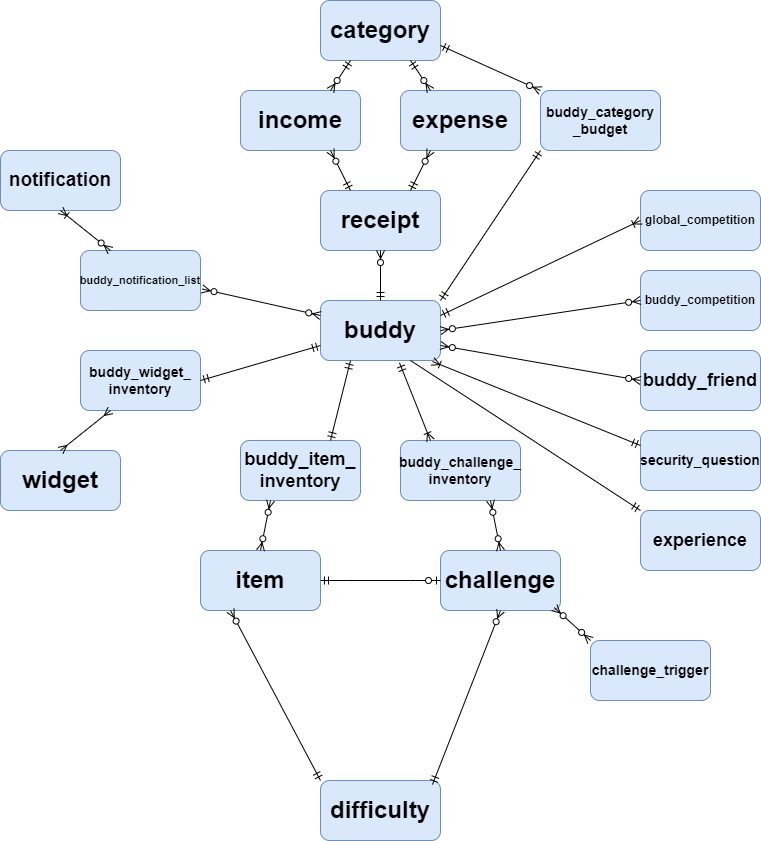

The diagram above was exported from draw.io. Its source (the exported page's mxGraphModel, read from the mxfile embedded in the PNG):
<mxGraphModel dx="1662" dy="785" grid="1" gridSize="10" guides="1" tooltips="1" connect="1" arrows="1" fold="1" page="1" pageScale="1" pageWidth="850" pageHeight="1100" math="0" shadow="0">
  <root>
    <mxCell id="0" />
    <mxCell id="1" parent="0" />
    <mxCell id="xx0NgePY1I4Yk_AOd-hS-1" value="&lt;font size=&quot;1&quot;&gt;&lt;b style=&quot;font-size: 24px&quot;&gt;buddy&lt;/b&gt;&lt;/font&gt;" style="rounded=1;whiteSpace=wrap;html=1;fillColor=#dae8fc;strokeColor=#6c8ebf;" parent="1" vertex="1">
      <mxGeometry x="360" y="350" width="120" height="60" as="geometry" />
    </mxCell>
    <mxCell id="xx0NgePY1I4Yk_AOd-hS-2" value="&lt;font size=&quot;1&quot;&gt;&lt;b style=&quot;font-size: 24px&quot;&gt;expense&lt;/b&gt;&lt;/font&gt;" style="rounded=1;whiteSpace=wrap;html=1;fillColor=#dae8fc;strokeColor=#6c8ebf;" parent="1" vertex="1">
      <mxGeometry x="440" y="140" width="120" height="60" as="geometry" />
    </mxCell>
    <mxCell id="xx0NgePY1I4Yk_AOd-hS-3" value="&lt;font size=&quot;1&quot;&gt;&lt;b style=&quot;font-size: 24px&quot;&gt;category&lt;/b&gt;&lt;/font&gt;" style="rounded=1;whiteSpace=wrap;html=1;fillColor=#dae8fc;strokeColor=#6c8ebf;" parent="1" vertex="1">
      <mxGeometry x="360" y="50" width="120" height="60" as="geometry" />
    </mxCell>
    <mxCell id="xx0NgePY1I4Yk_AOd-hS-4" value="&lt;font size=&quot;1&quot;&gt;&lt;b style=&quot;font-size: 24px&quot;&gt;income&lt;/b&gt;&lt;/font&gt;" style="rounded=1;whiteSpace=wrap;html=1;fillColor=#dae8fc;strokeColor=#6c8ebf;" parent="1" vertex="1">
      <mxGeometry x="280" y="140" width="120" height="60" as="geometry" />
    </mxCell>
    <mxCell id="xx0NgePY1I4Yk_AOd-hS-5" value="&lt;b&gt;&lt;font style=&quot;font-size: 11px&quot;&gt;buddy_notification_list&lt;/font&gt;&lt;/b&gt;" style="rounded=1;whiteSpace=wrap;html=1;fillColor=#dae8fc;strokeColor=#6c8ebf;" parent="1" vertex="1">
      <mxGeometry x="120" y="300" width="120" height="60" as="geometry" />
    </mxCell>
    <mxCell id="xx0NgePY1I4Yk_AOd-hS-6" value="&lt;font size=&quot;1&quot;&gt;&lt;b style=&quot;font-size: 24px&quot;&gt;receipt&lt;/b&gt;&lt;/font&gt;" style="rounded=1;whiteSpace=wrap;html=1;fillColor=#dae8fc;strokeColor=#6c8ebf;" parent="1" vertex="1">
      <mxGeometry x="360" y="240" width="120" height="60" as="geometry" />
    </mxCell>
    <mxCell id="xx0NgePY1I4Yk_AOd-hS-8" value="&lt;b&gt;&lt;font style=&quot;font-size: 12px&quot;&gt;global_competition&lt;/font&gt;&lt;/b&gt;" style="rounded=1;whiteSpace=wrap;html=1;fillColor=#dae8fc;strokeColor=#6c8ebf;" parent="1" vertex="1">
      <mxGeometry x="680" y="240" width="120" height="60" as="geometry" />
    </mxCell>
    <mxCell id="xx0NgePY1I4Yk_AOd-hS-9" value="&lt;b&gt;&lt;font style=&quot;font-size: 18px&quot;&gt;buddy_friend&lt;/font&gt;&lt;/b&gt;" style="rounded=1;whiteSpace=wrap;html=1;fillColor=#dae8fc;strokeColor=#6c8ebf;" parent="1" vertex="1">
      <mxGeometry x="680" y="400" width="120" height="60" as="geometry" />
    </mxCell>
    <mxCell id="xx0NgePY1I4Yk_AOd-hS-11" value="&lt;b&gt;&lt;font style=&quot;font-size: 14px&quot;&gt;buddy_category&lt;br&gt;_budget&lt;/font&gt;&lt;/b&gt;" style="rounded=1;whiteSpace=wrap;html=1;fillColor=#dae8fc;strokeColor=#6c8ebf;" parent="1" vertex="1">
      <mxGeometry x="580" y="140" width="120" height="60" as="geometry" />
    </mxCell>
    <mxCell id="xx0NgePY1I4Yk_AOd-hS-14" value="&lt;b&gt;&lt;font style=&quot;font-size: 12px&quot;&gt;buddy_competition&lt;/font&gt;&lt;/b&gt;" style="rounded=1;whiteSpace=wrap;html=1;fillColor=#dae8fc;strokeColor=#6c8ebf;" parent="1" vertex="1">
      <mxGeometry x="680" y="320" width="120" height="60" as="geometry" />
    </mxCell>
    <mxCell id="xx0NgePY1I4Yk_AOd-hS-15" value="&lt;b&gt;&lt;font style=&quot;font-size: 14px&quot;&gt;buddy_challenge_&lt;br&gt;inventory&lt;/font&gt;&lt;/b&gt;" style="rounded=1;whiteSpace=wrap;html=1;fillColor=#dae8fc;strokeColor=#6c8ebf;" parent="1" vertex="1">
      <mxGeometry x="440" y="490" width="120" height="60" as="geometry" />
    </mxCell>
    <mxCell id="xx0NgePY1I4Yk_AOd-hS-17" value="&lt;b&gt;&lt;font style=&quot;font-size: 18px&quot;&gt;buddy_item_&lt;br&gt;inventory&lt;/font&gt;&lt;/b&gt;" style="rounded=1;whiteSpace=wrap;html=1;fillColor=#dae8fc;strokeColor=#6c8ebf;" parent="1" vertex="1">
      <mxGeometry x="280" y="490" width="120" height="60" as="geometry" />
    </mxCell>
    <mxCell id="xx0NgePY1I4Yk_AOd-hS-18" value="&lt;font size=&quot;1&quot;&gt;&lt;b style=&quot;font-size: 24px&quot;&gt;difficulty&lt;/b&gt;&lt;/font&gt;" style="rounded=1;whiteSpace=wrap;html=1;fillColor=#dae8fc;strokeColor=#6c8ebf;" parent="1" vertex="1">
      <mxGeometry x="360" y="830" width="120" height="60" as="geometry" />
    </mxCell>
    <mxCell id="xx0NgePY1I4Yk_AOd-hS-19" value="&lt;b&gt;&lt;font style=&quot;font-size: 24px&quot;&gt;item&lt;/font&gt;&lt;/b&gt;" style="rounded=1;whiteSpace=wrap;html=1;fillColor=#dae8fc;strokeColor=#6c8ebf;" parent="1" vertex="1">
      <mxGeometry x="240" y="600" width="120" height="60" as="geometry" />
    </mxCell>
    <mxCell id="xx0NgePY1I4Yk_AOd-hS-20" value="&lt;font size=&quot;1&quot;&gt;&lt;b style=&quot;font-size: 24px&quot;&gt;challenge&lt;/b&gt;&lt;/font&gt;" style="rounded=1;whiteSpace=wrap;html=1;fillColor=#dae8fc;strokeColor=#6c8ebf;" parent="1" vertex="1">
      <mxGeometry x="480" y="600" width="120" height="60" as="geometry" />
    </mxCell>
    <mxCell id="xx0NgePY1I4Yk_AOd-hS-21" value="&lt;font size=&quot;1&quot;&gt;&lt;b style=&quot;font-size: 24px&quot;&gt;widget&lt;/b&gt;&lt;/font&gt;" style="rounded=1;whiteSpace=wrap;html=1;fillColor=#dae8fc;strokeColor=#6c8ebf;" parent="1" vertex="1">
      <mxGeometry x="40" y="500" width="120" height="60" as="geometry" />
    </mxCell>
    <mxCell id="xx0NgePY1I4Yk_AOd-hS-22" value="&lt;b&gt;&lt;font style=&quot;font-size: 14px&quot;&gt;buddy_widget_&lt;br&gt;inventory&lt;/font&gt;&lt;/b&gt;" style="rounded=1;whiteSpace=wrap;html=1;fillColor=#dae8fc;strokeColor=#6c8ebf;" parent="1" vertex="1">
      <mxGeometry x="120" y="400" width="120" height="60" as="geometry" />
    </mxCell>
    <mxCell id="xx0NgePY1I4Yk_AOd-hS-26" value="" style="fontSize=12;html=1;endArrow=ERzeroToMany;startArrow=ERmandOne;rounded=0;entryX=0.5;entryY=1;entryDx=0;entryDy=0;" parent="1" source="xx0NgePY1I4Yk_AOd-hS-1" target="xx0NgePY1I4Yk_AOd-hS-6" edge="1">
      <mxGeometry width="100" height="100" relative="1" as="geometry">
        <mxPoint x="420" y="320" as="sourcePoint" />
        <mxPoint x="420" y="410" as="targetPoint" />
        <Array as="points" />
      </mxGeometry>
    </mxCell>
    <mxCell id="xx0NgePY1I4Yk_AOd-hS-28" value="" style="fontSize=12;html=1;endArrow=ERzeroToMany;startArrow=ERmandOne;rounded=0;entryX=0.25;entryY=1;entryDx=0;entryDy=0;exitX=0.75;exitY=0;exitDx=0;exitDy=0;" parent="1" source="xx0NgePY1I4Yk_AOd-hS-6" target="xx0NgePY1I4Yk_AOd-hS-2" edge="1">
      <mxGeometry width="100" height="100" relative="1" as="geometry">
        <mxPoint x="500" y="240" as="sourcePoint" />
        <mxPoint x="430" y="320" as="targetPoint" />
      </mxGeometry>
    </mxCell>
    <mxCell id="xx0NgePY1I4Yk_AOd-hS-29" value="" style="fontSize=12;html=1;endArrow=ERzeroToMany;startArrow=ERmandOne;rounded=0;entryX=0.75;entryY=1;entryDx=0;entryDy=0;exitX=0.25;exitY=0;exitDx=0;exitDy=0;" parent="1" source="xx0NgePY1I4Yk_AOd-hS-6" target="xx0NgePY1I4Yk_AOd-hS-4" edge="1">
      <mxGeometry width="100" height="100" relative="1" as="geometry">
        <mxPoint x="364" y="230" as="sourcePoint" />
        <mxPoint x="438" y="210" as="targetPoint" />
        <Array as="points" />
      </mxGeometry>
    </mxCell>
    <mxCell id="xx0NgePY1I4Yk_AOd-hS-31" value="" style="fontSize=12;html=1;endArrow=ERzeroToMany;startArrow=ERmandOne;rounded=0;entryX=0.75;entryY=0;entryDx=0;entryDy=0;exitX=0.25;exitY=1;exitDx=0;exitDy=0;" parent="1" source="xx0NgePY1I4Yk_AOd-hS-3" target="xx0NgePY1I4Yk_AOd-hS-4" edge="1">
      <mxGeometry width="100" height="100" relative="1" as="geometry">
        <mxPoint x="410" y="50" as="sourcePoint" />
        <mxPoint x="470" y="30" as="targetPoint" />
      </mxGeometry>
    </mxCell>
    <mxCell id="xx0NgePY1I4Yk_AOd-hS-32" value="" style="fontSize=12;html=1;endArrow=ERzeroToMany;startArrow=ERmandOne;rounded=0;entryX=0.25;entryY=0;entryDx=0;entryDy=0;" parent="1" target="xx0NgePY1I4Yk_AOd-hS-2" edge="1">
      <mxGeometry width="100" height="100" relative="1" as="geometry">
        <mxPoint x="450" y="110" as="sourcePoint" />
        <mxPoint x="435" y="150" as="targetPoint" />
      </mxGeometry>
    </mxCell>
    <mxCell id="xx0NgePY1I4Yk_AOd-hS-33" value="" style="fontSize=12;html=1;endArrow=ERmandOne;startArrow=ERmandOne;rounded=0;entryX=0;entryY=0.75;entryDx=0;entryDy=0;exitX=1;exitY=0.5;exitDx=0;exitDy=0;" parent="1" source="xx0NgePY1I4Yk_AOd-hS-22" target="xx0NgePY1I4Yk_AOd-hS-1" edge="1">
      <mxGeometry width="100" height="100" relative="1" as="geometry">
        <mxPoint x="250" y="440" as="sourcePoint" />
        <mxPoint x="410" y="280" as="targetPoint" />
      </mxGeometry>
    </mxCell>
    <mxCell id="xx0NgePY1I4Yk_AOd-hS-35" value="" style="fontSize=12;html=1;endArrow=ERmany;startArrow=ERmany;rounded=0;entryX=0.5;entryY=0;entryDx=0;entryDy=0;exitX=0.25;exitY=1;exitDx=0;exitDy=0;" parent="1" source="xx0NgePY1I4Yk_AOd-hS-22" target="xx0NgePY1I4Yk_AOd-hS-21" edge="1">
      <mxGeometry width="100" height="100" relative="1" as="geometry">
        <mxPoint x="560" y="450" as="sourcePoint" />
        <mxPoint x="660" y="350" as="targetPoint" />
      </mxGeometry>
    </mxCell>
    <mxCell id="xx0NgePY1I4Yk_AOd-hS-37" value="" style="fontSize=12;html=1;endArrow=ERmandOne;startArrow=ERmandOne;rounded=0;entryX=0.75;entryY=0;entryDx=0;entryDy=0;exitX=0.25;exitY=1;exitDx=0;exitDy=0;" parent="1" source="xx0NgePY1I4Yk_AOd-hS-1" target="xx0NgePY1I4Yk_AOd-hS-17" edge="1">
      <mxGeometry width="100" height="100" relative="1" as="geometry">
        <mxPoint x="360" y="470" as="sourcePoint" />
        <mxPoint x="660" y="520" as="targetPoint" />
      </mxGeometry>
    </mxCell>
    <mxCell id="xx0NgePY1I4Yk_AOd-hS-40" value="" style="fontSize=12;html=1;endArrow=ERzeroToMany;endFill=1;startArrow=ERzeroToMany;rounded=0;entryX=0.25;entryY=1;entryDx=0;entryDy=0;exitX=0.5;exitY=0;exitDx=0;exitDy=0;" parent="1" source="xx0NgePY1I4Yk_AOd-hS-19" target="xx0NgePY1I4Yk_AOd-hS-17" edge="1">
      <mxGeometry width="100" height="100" relative="1" as="geometry">
        <mxPoint x="560" y="610" as="sourcePoint" />
        <mxPoint x="660" y="510" as="targetPoint" />
      </mxGeometry>
    </mxCell>
    <mxCell id="xx0NgePY1I4Yk_AOd-hS-42" value="" style="fontSize=12;html=1;endArrow=ERzeroToMany;startArrow=ERmandOne;rounded=0;entryX=0.25;entryY=1;entryDx=0;entryDy=0;" parent="1" target="xx0NgePY1I4Yk_AOd-hS-19" edge="1">
      <mxGeometry width="100" height="100" relative="1" as="geometry">
        <mxPoint x="360" y="830" as="sourcePoint" />
        <mxPoint x="660" y="510" as="targetPoint" />
      </mxGeometry>
    </mxCell>
    <mxCell id="xx0NgePY1I4Yk_AOd-hS-44" value="" style="edgeStyle=entityRelationEdgeStyle;fontSize=12;html=1;endArrow=ERzeroToOne;startArrow=ERmandOne;rounded=0;exitX=1;exitY=0.5;exitDx=0;exitDy=0;entryX=0;entryY=0.5;entryDx=0;entryDy=0;" parent="1" source="xx0NgePY1I4Yk_AOd-hS-19" target="xx0NgePY1I4Yk_AOd-hS-20" edge="1">
      <mxGeometry width="100" height="100" relative="1" as="geometry">
        <mxPoint x="560" y="610" as="sourcePoint" />
        <mxPoint x="660" y="510" as="targetPoint" />
      </mxGeometry>
    </mxCell>
    <mxCell id="xx0NgePY1I4Yk_AOd-hS-45" value="" style="fontSize=12;html=1;endArrow=ERzeroToMany;endFill=1;startArrow=ERzeroToMany;rounded=0;exitX=0.5;exitY=0;exitDx=0;exitDy=0;entryX=0.75;entryY=1;entryDx=0;entryDy=0;" parent="1" source="xx0NgePY1I4Yk_AOd-hS-20" target="xx0NgePY1I4Yk_AOd-hS-15" edge="1">
      <mxGeometry width="100" height="100" relative="1" as="geometry">
        <mxPoint x="560" y="500" as="sourcePoint" />
        <mxPoint x="360" y="610" as="targetPoint" />
      </mxGeometry>
    </mxCell>
    <mxCell id="xx0NgePY1I4Yk_AOd-hS-46" value="" style="fontSize=12;html=1;endArrow=ERmandOne;startArrow=ERmandOne;rounded=0;entryX=1;entryY=0;entryDx=0;entryDy=0;exitX=0;exitY=1;exitDx=0;exitDy=0;" parent="1" source="xx0NgePY1I4Yk_AOd-hS-11" target="xx0NgePY1I4Yk_AOd-hS-1" edge="1">
      <mxGeometry width="100" height="100" relative="1" as="geometry">
        <mxPoint x="560" y="500" as="sourcePoint" />
        <mxPoint x="660" y="400" as="targetPoint" />
      </mxGeometry>
    </mxCell>
    <mxCell id="xx0NgePY1I4Yk_AOd-hS-48" value="" style="fontSize=12;html=1;endArrow=ERoneToMany;startArrow=ERmandOne;rounded=0;entryX=0;entryY=0.5;entryDx=0;entryDy=0;exitX=1;exitY=0.25;exitDx=0;exitDy=0;" parent="1" source="xx0NgePY1I4Yk_AOd-hS-1" target="xx0NgePY1I4Yk_AOd-hS-8" edge="1">
      <mxGeometry width="100" height="100" relative="1" as="geometry">
        <mxPoint x="560" y="500" as="sourcePoint" />
        <mxPoint x="660" y="400" as="targetPoint" />
      </mxGeometry>
    </mxCell>
    <mxCell id="xx0NgePY1I4Yk_AOd-hS-49" value="" style="fontSize=12;html=1;endArrow=ERzeroToMany;endFill=1;startArrow=ERzeroToMany;rounded=0;exitX=1;exitY=0.75;exitDx=0;exitDy=0;entryX=0;entryY=0.5;entryDx=0;entryDy=0;" parent="1" source="xx0NgePY1I4Yk_AOd-hS-1" target="xx0NgePY1I4Yk_AOd-hS-9" edge="1">
      <mxGeometry width="100" height="100" relative="1" as="geometry">
        <mxPoint x="520" y="470" as="sourcePoint" />
        <mxPoint x="620" y="370" as="targetPoint" />
      </mxGeometry>
    </mxCell>
    <mxCell id="xx0NgePY1I4Yk_AOd-hS-52" value="" style="fontSize=12;html=1;endArrow=ERzeroToMany;endFill=1;startArrow=ERzeroToMany;rounded=0;entryX=0;entryY=0.5;entryDx=0;entryDy=0;exitX=1;exitY=0.5;exitDx=0;exitDy=0;" parent="1" source="xx0NgePY1I4Yk_AOd-hS-1" target="xx0NgePY1I4Yk_AOd-hS-14" edge="1">
      <mxGeometry width="100" height="100" relative="1" as="geometry">
        <mxPoint x="450" y="412" as="sourcePoint" />
        <mxPoint x="520" y="530" as="targetPoint" />
      </mxGeometry>
    </mxCell>
    <mxCell id="vzfPRlLaaxxcHBvCeQb3-1" value="&lt;b&gt;&lt;font style=&quot;font-size: 14px&quot;&gt;security_question&lt;/font&gt;&lt;/b&gt;" style="rounded=1;whiteSpace=wrap;html=1;fillColor=#dae8fc;strokeColor=#6c8ebf;" parent="1" vertex="1">
      <mxGeometry x="680" y="480" width="120" height="60" as="geometry" />
    </mxCell>
    <mxCell id="vzfPRlLaaxxcHBvCeQb3-2" value="&lt;b&gt;&lt;font style=&quot;font-size: 14px&quot;&gt;challenge_trigger&lt;/font&gt;&lt;/b&gt;" style="rounded=1;whiteSpace=wrap;html=1;fillColor=#dae8fc;strokeColor=#6c8ebf;" parent="1" vertex="1">
      <mxGeometry x="630" y="690" width="120" height="60" as="geometry" />
    </mxCell>
    <mxCell id="vzfPRlLaaxxcHBvCeQb3-5" value="&lt;font size=&quot;1&quot;&gt;&lt;b style=&quot;font-size: 19px&quot;&gt;notification&lt;/b&gt;&lt;/font&gt;" style="rounded=1;whiteSpace=wrap;html=1;fillColor=#dae8fc;strokeColor=#6c8ebf;" parent="1" vertex="1">
      <mxGeometry x="40" y="200" width="120" height="60" as="geometry" />
    </mxCell>
    <mxCell id="vzfPRlLaaxxcHBvCeQb3-6" value="" style="fontSize=12;html=1;endArrow=ERoneToMany;startArrow=ERmandOne;strokeColor=default;rounded=0;exitX=0.658;exitY=1.038;exitDx=0;exitDy=0;entryX=0.25;entryY=0;entryDx=0;entryDy=0;exitPerimeter=0;" parent="1" source="xx0NgePY1I4Yk_AOd-hS-1" target="xx0NgePY1I4Yk_AOd-hS-15" edge="1">
      <mxGeometry width="100" height="100" relative="1" as="geometry">
        <mxPoint x="380" y="450" as="sourcePoint" />
        <mxPoint x="440" y="540" as="targetPoint" />
      </mxGeometry>
    </mxCell>
    <mxCell id="vzfPRlLaaxxcHBvCeQb3-7" value="" style="fontSize=12;html=1;endArrow=ERoneToMany;startArrow=ERmandOne;strokeColor=default;rounded=0;exitX=0;exitY=0.25;exitDx=0;exitDy=0;entryX=0.933;entryY=1.017;entryDx=0;entryDy=0;entryPerimeter=0;" parent="1" source="vzfPRlLaaxxcHBvCeQb3-1" target="xx0NgePY1I4Yk_AOd-hS-1" edge="1">
      <mxGeometry width="100" height="100" relative="1" as="geometry">
        <mxPoint x="400" y="420" as="sourcePoint" />
        <mxPoint x="490" y="490" as="targetPoint" />
      </mxGeometry>
    </mxCell>
    <mxCell id="vzfPRlLaaxxcHBvCeQb3-8" value="" style="fontSize=12;html=1;endArrow=ERzeroToMany;endFill=1;startArrow=ERzeroToMany;rounded=0;strokeColor=default;exitX=0.948;exitY=0.952;exitDx=0;exitDy=0;entryX=0;entryY=0;entryDx=0;entryDy=0;exitPerimeter=0;" parent="1" source="xx0NgePY1I4Yk_AOd-hS-20" target="vzfPRlLaaxxcHBvCeQb3-2" edge="1">
      <mxGeometry width="100" height="100" relative="1" as="geometry">
        <mxPoint x="370" y="460" as="sourcePoint" />
        <mxPoint x="470" y="360" as="targetPoint" />
      </mxGeometry>
    </mxCell>
    <mxCell id="vzfPRlLaaxxcHBvCeQb3-11" value="" style="fontSize=12;html=1;endArrow=ERzeroToMany;endFill=1;startArrow=ERzeroToMany;rounded=0;strokeColor=default;entryX=1.015;entryY=0.642;entryDx=0;entryDy=0;exitX=0;exitY=0.25;exitDx=0;exitDy=0;entryPerimeter=0;" parent="1" source="xx0NgePY1I4Yk_AOd-hS-1" target="xx0NgePY1I4Yk_AOd-hS-5" edge="1">
      <mxGeometry width="100" height="100" relative="1" as="geometry">
        <mxPoint x="310" y="350" as="sourcePoint" />
        <mxPoint x="470" y="360" as="targetPoint" />
      </mxGeometry>
    </mxCell>
    <mxCell id="vzfPRlLaaxxcHBvCeQb3-12" value="" style="fontSize=12;html=1;endArrow=ERoneToMany;startArrow=ERzeroToMany;rounded=0;strokeColor=default;entryX=0.5;entryY=1;entryDx=0;entryDy=0;exitX=0.25;exitY=0;exitDx=0;exitDy=0;" parent="1" source="xx0NgePY1I4Yk_AOd-hS-5" target="vzfPRlLaaxxcHBvCeQb3-5" edge="1">
      <mxGeometry width="100" height="100" relative="1" as="geometry">
        <mxPoint x="370" y="460" as="sourcePoint" />
        <mxPoint x="470" y="360" as="targetPoint" />
      </mxGeometry>
    </mxCell>
    <mxCell id="O3hWLIoSilgX_oTtMO1L-1" value="" style="fontSize=12;html=1;endArrow=ERzeroToMany;startArrow=ERmandOne;rounded=0;entryX=0;entryY=0;entryDx=0;entryDy=0;exitX=1;exitY=0.75;exitDx=0;exitDy=0;" parent="1" source="xx0NgePY1I4Yk_AOd-hS-3" target="xx0NgePY1I4Yk_AOd-hS-11" edge="1">
      <mxGeometry width="100" height="100" relative="1" as="geometry">
        <mxPoint x="460" y="120" as="sourcePoint" />
        <mxPoint x="465" y="150" as="targetPoint" />
      </mxGeometry>
    </mxCell>
    <mxCell id="vzfPRlLaaxxcHBvCeQb3-3" value="&lt;b&gt;&lt;font style=&quot;font-size: 18px&quot;&gt;experience&lt;/font&gt;&lt;/b&gt;" style="rounded=1;whiteSpace=wrap;html=1;fillColor=#dae8fc;strokeColor=#6c8ebf;" parent="1" vertex="1">
      <mxGeometry x="680" y="560" width="120" height="60" as="geometry" />
    </mxCell>
    <mxCell id="O3hWLIoSilgX_oTtMO1L-3" value="" style="fontSize=12;html=1;endArrow=ERzeroToMany;startArrow=ERmandOne;rounded=0;entryX=0.5;entryY=1;entryDx=0;entryDy=0;exitX=0.933;exitY=0.068;exitDx=0;exitDy=0;exitPerimeter=0;" parent="1" source="xx0NgePY1I4Yk_AOd-hS-18" target="xx0NgePY1I4Yk_AOd-hS-20" edge="1">
      <mxGeometry width="100" height="100" relative="1" as="geometry">
        <mxPoint x="400" y="900" as="sourcePoint" />
        <mxPoint x="280" y="610" as="targetPoint" />
      </mxGeometry>
    </mxCell>
    <mxCell id="O3hWLIoSilgX_oTtMO1L-8" value="" style="fontSize=12;html=1;endArrow=ERmandOne;rounded=0;entryX=0;entryY=0;entryDx=0;entryDy=0;exitX=0.75;exitY=1;exitDx=0;exitDy=0;" parent="1" source="xx0NgePY1I4Yk_AOd-hS-1" target="vzfPRlLaaxxcHBvCeQb3-3" edge="1">
      <mxGeometry width="100" height="100" relative="1" as="geometry">
        <mxPoint x="510" y="540" as="sourcePoint" />
        <mxPoint x="610" y="440" as="targetPoint" />
      </mxGeometry>
    </mxCell>
  </root>
</mxGraphModel>